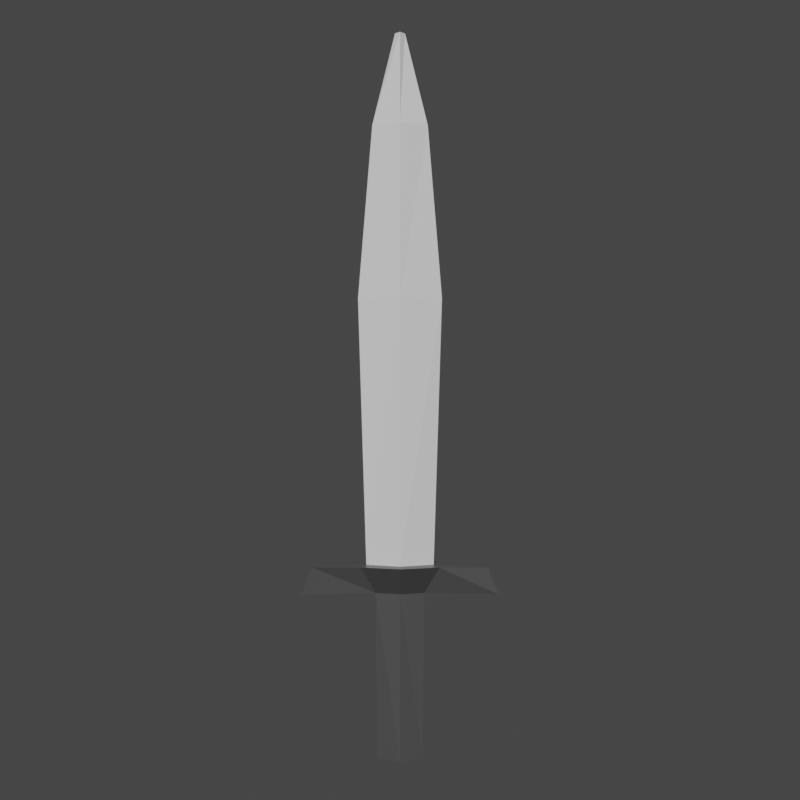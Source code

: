 # Source: broom.blend  (saved by Blender 2.91.10; exported with 4.5.12 LTS)
import bpy
from mathutils import Matrix  # noqa: F401  (used for matrix-valued properties, if any)

bpy.ops.wm.read_factory_settings(use_empty=True)
scene = bpy.context.scene
scene.name = 'Scene'

# ---- collections
col_collection = bpy.data.collections.new('Collection'); scene.collection.children.link(col_collection)

# ---- materials (node trees are filled in below, after node groups)
mat_material = bpy.data.materials.new('Material')
mat_material.alpha_threshold = 0.0
mat_material.line_color = (0.0, 0.0, 0.0, 1.0)
mat_material_004 = bpy.data.materials.new('Material.004')
mat_material_004.diffuse_color = (0.07324, 0.07324, 0.07324, 1.0)
mat_material_004.roughness = 0.5

# ---- material node trees
mat_material.use_nodes = True; mat_material.node_tree.nodes.clear()
_N = mat_material.node_tree.nodes; _L = mat_material.node_tree.links
n0 = _N.new('ShaderNodeOutputMaterial'); n0.name = 'Material Output'; n0.location = (300, 300)
n1 = _N.new('ShaderNodeBsdfPrincipled'); n1.name = 'Principled BSDF'; n1.location = (10, 300)
n1.distribution = 'GGX'
n1.subsurface_method = 'BURLEY'
n1.inputs[0].default_value = (0.05497, 0.05497, 0.05497, 1.0)
n1.inputs[2].default_value = 0.4
n1.inputs[3].default_value = 1.45
n1.inputs[27].default_value = (0.0, 0.0, 0.0, 1.0)
n1.inputs[28].default_value = 1.0
_L.new(n1.outputs[0], n0.inputs[0])
n0.is_active_output = True
mat_material_004.use_nodes = True; mat_material_004.node_tree.nodes.clear()
_N = mat_material_004.node_tree.nodes; _L = mat_material_004.node_tree.links
n0 = _N.new('ShaderNodeBsdfPrincipled'); n0.name = 'Principled BSDF'; n0.location = (10, 300)
n0.distribution = 'GGX'
n0.subsurface_method = 'BURLEY'
n0.inputs[0].default_value = (0.6038, 0.6038, 0.6038, 1.0)
n0.inputs[3].default_value = 1.45
n0.inputs[27].default_value = (0.0, 0.0, 0.0, 1.0)
n0.inputs[28].default_value = 1.0
n1 = _N.new('ShaderNodeOutputMaterial'); n1.name = 'Material Output'; n1.location = (300, 300)
n2 = _N.new('ShaderNodeNormalMap'); n2.name = 'Normal Map'; n2.location = (-300, -300)
n2.label = 'Normal/Map'
n2.inputs[0].default_value = 0.0
_L.new(n0.outputs[0], n1.inputs[0])
_L.new(n2.outputs[0], n0.inputs[5])
n1.is_active_output = True

# ---- world
world_world = bpy.data.worlds.new('World'); scene.world = world_world
world_world.use_nodes = True; world_world.node_tree.nodes.clear()
_N = world_world.node_tree.nodes; _L = world_world.node_tree.links
n0 = _N.new('ShaderNodeOutputWorld'); n0.name = 'World Output'; n0.location = (300, 300)
n1 = _N.new('ShaderNodeBackground'); n1.name = 'Background'; n1.location = (10, 300)
n1.inputs[0].default_value = (0.05088, 0.05088, 0.05088, 1.0)
_L.new(n1.outputs[0], n0.inputs[0])
n0.is_active_output = True
world_world.color = (0.05088, 0.05088, 0.05088)
world_world.use_sun_shadow = False
world_world.sun_shadow_jitter_overblur = 0.0

# ---- cameras
cam_camera = bpy.data.cameras.new('Camera')
cam_camera_001 = bpy.data.cameras.new('Camera.001')

# ---- lights
light_sun = bpy.data.lights.new('Sun', 'SUN')
light_sun.transmission_factor = 0.0
light_sun.energy = 2.0
light_sun.shadow_soft_size = 0.125
light_sun_001 = bpy.data.lights.new('Sun.001', 'SUN')
light_sun_001.transmission_factor = 0.0
light_sun_001.energy = 2.0
light_sun_001.shadow_soft_size = 0.25

# ---- meshes
me_cube_002 = bpy.data.meshes.new('Cube.002')
me_cube_002.from_pydata([(-0.277, -0.1798, 0.0), (-0.3008, -0.1333, 1.704), (-0.277, 0.1798, 0.0), (-0.3008, 0.1333, 1.704), (0.277, -0.1798, 0.0), (0.3008, -0.1333, 1.704), (0.277, 0.1798, 0.0), (0.3008, 0.1333, 1.704), (-0.4207, -0.01705, 1.981), (-0.4207, 0.01705, 1.981), (0.4207, 0.01705, 1.981), (0.4207, -0.01705, 1.981), (-1.21, -0.2155, 1.704), (-1.21, 0.2155, 1.704), (-1.081, -0.2155, 1.981), (-1.081, 0.2155, 1.981), (1.21, 0.2155, 1.704), (1.21, -0.2155, 1.704), (1.081, 0.2155, 1.981), (1.081, -0.2155, 1.981), (-0.4863, -0.2155, 1.981), (-0.4863, 0.2155, 1.981), (0.4863, 0.2155, 1.981), (0.4863, -0.2155, 1.981), (-0.5244, -0.01705, 4.775), (-0.5244, 0.01705, 4.775), (0.5244, 0.01705, 4.775), (0.5244, -0.01705, 4.775), (-0.3467, -0.01405, 6.594), (-0.3467, 0.01405, 6.594), (0.3467, 0.01405, 6.594), (0.3467, -0.01405, 6.594), (-0.06251, -0.006499, 7.558), (-0.06251, 0.006499, 7.558), (0.06251, 0.006499, 7.558), (0.06251, -0.006499, 7.558), (0.0, 0.2844, 0.0), (0.0, 0.211, 1.704), (0.0, -0.2844, 0.0), (0.0, -0.211, 1.704), (0.0, 0.3411, 1.981), (0.0, -0.3411, 1.981), (0.0, 0.154, 1.981), (0.0, -0.154, 1.981), (0.0, 0.154, 4.775), (0.0, -0.154, 4.775), (0.0, 0.1269, 6.594), (0.0, -0.1269, 6.594), (0.0, 0.05872, 7.558), (0.0, -0.05872, 7.558)], [], [(0, 1, 3, 2), (36, 37, 7, 6), (6, 7, 5, 4), (38, 39, 1, 0), (21, 3, 13, 15), (43, 11, 27, 45), (39, 5, 23, 41), (37, 3, 21, 40), (23, 5, 17, 19), (13, 12, 14, 15), (3, 1, 12, 13), (1, 20, 14, 12), (20, 21, 15, 14), (17, 16, 18, 19), (22, 23, 19, 18), (5, 7, 16, 17), (7, 22, 18, 16), (8, 9, 21, 20), (42, 10, 22, 40), (10, 11, 23, 22), (43, 8, 20, 41), (27, 26, 30, 31), (42, 9, 25, 44), (11, 10, 26, 27), (9, 8, 24, 25), (47, 31, 35, 49), (25, 24, 28, 29), (45, 27, 31, 47), (44, 25, 29, 46), (46, 29, 33, 48), (31, 30, 34, 35), (29, 28, 32, 33), (30, 46, 48, 34), (32, 49, 35, 34, 48, 33), (26, 44, 46, 30), (24, 45, 47, 28), (28, 47, 49, 32), (10, 42, 44, 26), (11, 43, 41, 23), (9, 42, 40, 21), (7, 37, 40, 22), (1, 39, 41, 20), (8, 43, 45, 24), (4, 5, 39, 38), (2, 3, 37, 36)])
me_cube_002.polygons.foreach_set('material_index', [0, 0, 0, 0, 0, 1, 0, 0, 0, 0, 0, 0, 0, 0, 0, 0, 0, 0, 0, 0, 0, 1, 1, 1, 1, 1, 1, 1, 1, 1, 1, 1, 1, 1, 1, 1, 1, 1, 0, 0, 0, 0, 1, 0, 0])
_uv = me_cube_002.uv_layers.new(name='UVMap')
_uv.uv.foreach_set('vector', [0.375, 0.0, 0.625, 0.0, 0.625, 0.25, 0.375, 0.25, 0.375, 0.375, 0.625, 0.375, 0.625, 0.5, 0.375, 0.5, 0.375, 0.5, 0.625, 0.5, 0.625, 0.75, 0.375, 0.75, 0.375, 0.875, 0.625, 0.875, 0.625, 1.0, 0.375, 1.0, 0.625, 0.25, 0.625, 0.25, 0.625, 0.25, 0.625, 0.25, 0.75, 0.712, 0.6419, 0.712, 0.6419, 0.712, 0.75, 0.712, 0.625, 0.875, 0.625, 0.75, 0.625, 0.75, 0.625, 0.875, 0.625, 0.375, 0.625, 0.25, 0.625, 0.25, 0.625, 0.375, 0.625, 0.75, 0.625, 0.75, 0.625, 0.75, 0.625, 0.75, 0.625, 0.25, 0.625, 0.0, 0.625, 0.0, 0.625, 0.25, 0.625, 0.25, 0.625, 0.0, 0.625, 0.0, 0.625, 0.25, 0.625, 1.0, 0.625, 1.0, 0.625, 1.0, 0.625, 1.0, 0.875, 0.75, 0.875, 0.5, 0.875, 0.5, 0.875, 0.75, 0.625, 0.75, 0.625, 0.5, 0.625, 0.5, 0.625, 0.75, 0.625, 0.5, 0.625, 0.75, 0.625, 0.75, 0.625, 0.5, 0.625, 0.75, 0.625, 0.5, 0.625, 0.5, 0.625, 0.75, 0.625, 0.5, 0.625, 0.5, 0.625, 0.5, 0.625, 0.5, 0.8581, 0.712, 0.8581, 0.538, 0.875, 0.5, 0.875, 0.75, 0.75, 0.538, 0.6419, 0.538, 0.625, 0.5, 0.75, 0.5, 0.6419, 0.538, 0.6419, 0.712, 0.625, 0.75, 0.625, 0.5, 0.75, 0.712, 0.8581, 0.712, 0.875, 0.75, 0.75, 0.75, 0.6419, 0.712, 0.6419, 0.538, 0.6419, 0.538, 0.6419, 0.712, 0.75, 0.538, 0.8581, 0.538, 0.8581, 0.538, 0.75, 0.538, 0.6419, 0.712, 0.6419, 0.538, 0.6419, 0.538, 0.6419, 0.712, 0.8581, 0.538, 0.8581, 0.712, 0.8581, 0.712, 0.8581, 0.538, 0.75, 0.712, 0.6419, 0.712, 0.6419, 0.712, 0.75, 0.712, 0.8581, 0.538, 0.8581, 0.712, 0.8581, 0.712, 0.8581, 0.538, 0.75, 0.712, 0.6419, 0.712, 0.6419, 0.712, 0.75, 0.712, 0.75, 0.538, 0.8581, 0.538, 0.8581, 0.538, 0.75, 0.538, 0.75, 0.538, 0.8581, 0.538, 0.8581, 0.538, 0.75, 0.538, 0.6419, 0.712, 0.6419, 0.538, 0.6419, 0.538, 0.6419, 0.712, 0.8581, 0.538, 0.8581, 0.712, 0.8581, 0.712, 0.8581, 0.538, 0.6419, 0.538, 0.75, 0.538, 0.75, 0.538, 0.6419, 0.538, 0.8581, 0.712, 0.75, 0.712, 0.6419, 0.712, 0.6419, 0.538, 0.75, 0.538, 0.8581, 0.538, 0.6419, 0.538, 0.75, 0.538, 0.75, 0.538, 0.6419, 0.538, 0.8581, 0.712, 0.75, 0.712, 0.75, 0.712, 0.8581, 0.712, 0.8581, 0.712, 0.75, 0.712, 0.75, 0.712, 0.8581, 0.712, 0.6419, 0.538, 0.75, 0.538, 0.75, 0.538, 0.6419, 0.538, 0.6419, 0.712, 0.75, 0.712, 0.75, 0.75, 0.625, 0.75, 0.8581, 0.538, 0.75, 0.538, 0.75, 0.5, 0.875, 0.5, 0.625, 0.5, 0.625, 0.375, 0.625, 0.375, 0.625, 0.5, 0.625, 1.0, 0.625, 0.875, 0.625, 0.875, 0.625, 1.0, 0.8581, 0.712, 0.75, 0.712, 0.75, 0.712, 0.8581, 0.712, 0.375, 0.75, 0.625, 0.75, 0.625, 0.875, 0.375, 0.875, 0.375, 0.25, 0.625, 0.25, 0.625, 0.375, 0.375, 0.375])
me_cube_002.materials.append(mat_material)
me_cube_002.materials.append(mat_material_004)
me_cube_002.use_remesh_fix_poles = True
me_cube_002.use_remesh_preserve_attributes = False
me_cube_002.use_mirror_vertex_groups = False
me_cube_002.update()

# ---- objects
ob_sun = bpy.data.objects.new('Sun', light_sun)
ob_camera = bpy.data.objects.new('Camera', cam_camera)
ob_sun_001 = bpy.data.objects.new('Sun.001', light_sun_001)
ob_camera_001 = bpy.data.objects.new('Camera.001', cam_camera_001)
ob_cube = bpy.data.objects.new('Cube', me_cube_002)

# ---- transforms, parenting, visibility, modifiers, constraints
ob_sun.location = (0.0, 0.0, 0.0)
ob_sun.rotation_euler = (0.8427, -4.998e-07, -2.288e-06)
ob_sun.lineart.crease_threshold = 0.0
ob_camera.location = (0.0, -11.43, 3.629)
ob_camera.rotation_euler = (1.571, 0.0, 0.0)
ob_camera.lineart.crease_threshold = 0.0
ob_sun_001.location = (0.0, 0.0, 0.0)
ob_sun_001.rotation_euler = (0.8493, -0.07569, -0.08546)
ob_sun_001.color = (0.8, 0.8, 0.8, 1.0)
ob_sun_001.lineart.crease_threshold = 0.0
ob_camera_001.location = (0.0, -11.43, 3.629)
ob_camera_001.rotation_euler = (1.571, -0.0, -1.192e-07)
ob_camera_001.color = (0.8, 0.8, 0.8, 1.0)
ob_camera_001.lineart.crease_threshold = 0.0
ob_cube.location = (0.0, 0.0, 0.0)
ob_cube.scale = (0.822, 0.9791, 0.9791)
ob_cube.lineart.crease_threshold = 0.0

# ---- collection membership
col_collection.objects.link(ob_sun)
col_collection.objects.link(ob_camera)
col_collection.objects.link(ob_sun_001)
col_collection.objects.link(ob_camera_001)
col_collection.objects.link(ob_cube)

# ---- scene / render settings (as saved in the file)
scene.camera = ob_camera
scene.frame_start = 1; scene.frame_end = 250; scene.frame_set(1)
scene.render.engine = 'CYCLES'
scene.render.resolution_x = 1080
scene.render.film_transparent = True
scene.cycles.use_denoising = False
scene.cycles.samples = 128
scene.cycles.sampling_pattern = 'TABULATED_SOBOL'
scene.cycles.use_adaptive_sampling = False
scene.cycles.use_light_tree = False
scene.eevee.taa_samples = 32
scene.eevee.taa_render_samples = 128
scene.view_settings.view_transform = 'Filmic'
bpy.context.view_layer.update()

